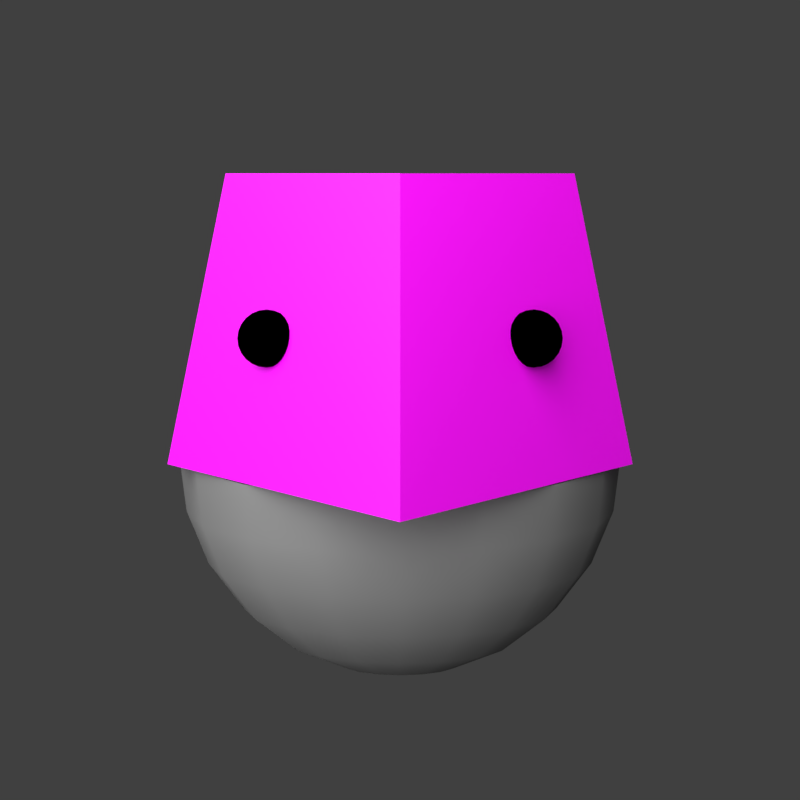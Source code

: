 # Source: PseudoBot01.blend  (saved by Blender 2.80.75; exported with 4.5.12 LTS)
import bpy
from mathutils import Matrix  # noqa: F401  (used for matrix-valued properties, if any)

bpy.ops.wm.read_factory_settings(use_empty=True)
scene = bpy.context.scene
scene.name = 'Scene'

# ---- collections
col_collection_1 = bpy.data.collections.new('Collection 1'); scene.collection.children.link(col_collection_1)
col_collection_1.hide_render = True
col_collection_1.hide_viewport = True
col_collection_5 = bpy.data.collections.new('Collection 5'); scene.collection.children.link(col_collection_5)

# ---- images (referenced by path relative to the original .blend; pixels are not part of the script)
import os
ASSET_DIR = os.environ.get("B2B_ASSET_DIR", "")  # directory of the original .blend (textures are referenced by path, not embedded)
HERE = os.path.dirname(os.path.abspath(__file__))  # packed textures are extracted next to this script under _unpacked/

def load_image(name, relpath, width, height, colorspace="sRGB"):
    """Load a texture the original file referenced (path relative to the .blend, or extracted next to this script)."""
    p = next((c for c in (os.path.join(HERE, relpath), os.path.join(ASSET_DIR, relpath)) if relpath and os.path.exists(c)), "")
    if p:
        img = bpy.data.images.load(p, check_existing=True)
        img.name = name
    else:  # same state as the original file: an image datablock whose file is absent (Cycles renders it pink)
        img = bpy.data.images.new(name, width, height)
        img.source = "FILE"
        img.filepath = "//" + (relpath or name)
    img.colorspace_settings.name = colorspace
    return img
img_texture_head_png = load_image('texture_head.png', 'texture_head.png', 1024, 1024, 'sRGB')

# ---- materials (node trees are filled in below, after node groups)
mat_material = bpy.data.materials.new('Material')
mat_material.alpha_threshold = 0.0
mat_material.use_transparent_shadow = False
mat_material.roughness = 0.5
mat_material.line_color = (0.0, 0.0, 0.0, 1.0)
mat_black = bpy.data.materials.new('Black')
mat_black.alpha_threshold = 0.0
mat_black.use_transparent_shadow = False
mat_black.diffuse_color = (0.0, 0.0, 0.0, 1.0)
mat_black.roughness = 0.5
mat_jaw = bpy.data.materials.new('Jaw')
mat_jaw.alpha_threshold = 0.0
mat_jaw.use_transparent_shadow = False
mat_jaw.diffuse_color = (0.2529, 0.2529, 0.2529, 1.0)
mat_jaw.roughness = 0.5
mat_head = bpy.data.materials.new('head')
mat_head.alpha_threshold = 0.0
mat_head.use_transparent_shadow = False
mat_head.roughness = 0.5
mat_head.specular_intensity = 0.3634
mat_head.line_color = (0.0, 0.0, 0.0, 1.0)

# ---- material node trees
mat_head.use_nodes = True; mat_head.node_tree.nodes.clear()
_N = mat_head.node_tree.nodes; _L = mat_head.node_tree.links
n0 = _N.new('ShaderNodeOutputMaterial'); n0.name = 'Material Output'; n0.location = (300, 300)
n1 = _N.new('ShaderNodeBsdfPrincipled'); n1.name = 'Principled BSDF'; n1.location = (-16, 340)
n1.distribution = 'GGX'
n1.subsurface_method = 'BURLEY'
n1.inputs[3].default_value = 1.45
n1.inputs[27].default_value = (0.0, 0.0, 0.0, 1.0)
n1.inputs[28].default_value = 1.0
n2 = _N.new('ShaderNodeTexImage'); n2.name = 'Image Texture'; n2.location = (-325, 330)
n2.image = img_texture_head_png
n3 = _N.new('ShaderNodeUVMap'); n3.name = 'UV Map'; n3.location = (-586, 151)
n3.from_instancer = True
_L.new(n1.outputs[0], n0.inputs[0])
_L.new(n2.outputs[0], n1.inputs[0])
_L.new(n3.outputs[0], n2.inputs[0])
n0.is_active_output = True

# ---- world
world_world = bpy.data.worlds.new('World'); scene.world = world_world
world_world.color = (0.05088, 0.05088, 0.05088)
world_world.use_sun_shadow = False
world_world.sun_shadow_jitter_overblur = 0.0
world_world.cycles.sampling_method = 'MANUAL'

# ---- cameras
cam_camera_001 = bpy.data.cameras.new('Camera.001')
cam_camera_001.type = 'ORTHO'
cam_camera_001.ortho_scale = 137.6
cam_camera_001.display_size = 10.0
cam_camera = bpy.data.cameras.new('Camera')
cam_camera.clip_end = 100.0
cam_camera.lens = 35.0
cam_camera.sensor_width = 32.0
cam_camera.sensor_height = 18.0
cam_camera.ortho_scale = 7.314
cam_camera.dof.focus_distance = 0.0
cam_camera.dof.aperture_fstop = 128.0

# ---- lights
light_lamp = bpy.data.lights.new('Lamp', 'POINT')
light_lamp.transmission_factor = 0.0
light_lamp.cutoff_distance = 30.0
light_lamp.energy = 100.0
light_lamp.shadow_buffer_clip_start = 1.001
light_lamp.shadow_soft_size = 0.1
light_lamp.shadow_maximum_resolution = 0.006
light_lamp.use_absolute_resolution = True
light_point = bpy.data.lights.new('Point', 'SUN')
light_point.transmission_factor = 0.0
light_point.angle = 1.571
light_point.energy = 5.0
light_point.shadow_buffer_clip_start = 0.5
light_point.shadow_soft_size = 1.0
light_point.shadow_cascade_max_distance = 1000.0

# ---- meshes
me_cube = bpy.data.meshes.new('Cube')
me_cube.from_pydata([(1.0, 1.0, -1.0), (1.0, -1.0, -1.0), (-1.0, -1.0, -1.0), (-1.0, 1.0, -1.0), (1.0, 1.0, 1.0), (1.0, -1.0, 1.0), (-1.0, -1.0, 1.0), (-1.0, 1.0, 1.0)], [], [(0, 1, 2, 3), (4, 7, 6, 5), (0, 4, 5, 1), (1, 5, 6, 2), (2, 6, 7, 3), (4, 0, 3, 7)])
me_cube.materials.append(mat_material)
me_cube.use_remesh_preserve_volume = False
me_cube.use_remesh_preserve_attributes = False
me_cube.use_mirror_vertex_groups = False
me_cube.update()
me_sphere_003 = bpy.data.meshes.new('Sphere.003')
me_sphere_003.from_pydata([(0.0, 1.294, 4.83), (0.0, 2.5, 4.33), (0.0, 3.536, 3.536), (0.0, 4.33, 2.5), (0.0, 5.0, 3.775e-07), (0.0, 3.536, -3.536), (0.0, 1.947e-06, -5.0), (-9.735e-07, 2.609e-07, 5.0), (0.647, 1.121, 4.83), (1.25, 2.165, 4.33), (1.768, 3.062, 3.536), (2.165, 3.75, 2.5), (2.415, 4.183, 1.294), (2.5, 4.33, 3.775e-07), (2.415, 4.183, -1.294), (2.165, 3.75, -2.5), (1.768, 3.062, -3.536), (1.25, 2.165, -4.33), (0.647, 1.121, -4.83), (1.121, 0.647, 4.83), (2.165, 1.25, 4.33), (3.062, 1.768, 3.536), (3.75, 2.165, 2.5), (4.183, 2.415, 1.294), (4.33, 2.5, 3.775e-07), (4.183, 2.415, -1.294), (3.75, 2.165, -2.5), (3.062, 1.768, -3.536), (2.165, 1.25, -4.33), (1.121, 0.647, -4.83), (1.294, 1.811e-06, 4.83), (2.5, 1.811e-06, 4.33), (3.536, 1.811e-06, 3.536), (4.33, 1.811e-06, 2.5), (4.83, 1.93e-06, 1.294), (5.0, 1.93e-06, 3.775e-07), (4.83, 1.93e-06, -1.294), (4.33, 1.691e-06, -2.5), (3.536, 1.691e-06, -3.536), (2.5, 1.811e-06, -4.33), (1.294, 1.87e-06, -4.83), (1.121, -0.647, 4.83), (2.165, -1.25, 4.33), (3.062, -1.768, 3.536), (3.75, -2.165, 2.5), (4.183, -2.415, 1.294), (4.33, -2.5, 3.775e-07), (4.183, -2.415, -1.294), (3.75, -2.165, -2.5), (3.062, -1.768, -3.536), (2.165, -1.25, -4.33), (1.121, -0.647, -4.83), (0.647, -1.121, 4.83), (1.25, -2.165, 4.33), (1.768, -3.062, 3.536), (2.165, -3.75, 2.5), (2.415, -4.183, 1.294), (2.5, -4.33, 3.775e-07), (2.415, -4.183, -1.294), (2.165, -3.75, -2.5), (1.768, -3.062, -3.536), (1.25, -2.165, -4.33), (0.647, -1.121, -4.83), (-1.391e-07, -1.294, 4.83), (-1.986e-08, -2.5, 4.33), (-1.391e-07, -3.536, 3.536), (-2.583e-07, -4.33, 2.5), (-1.986e-08, -4.83, 1.294), (-1.986e-08, -5.0, 3.775e-07), (-1.986e-08, -4.83, -1.294), (-3.775e-07, -4.33, -2.5), (-2.583e-07, -3.536, -3.536), (-1.986e-08, -2.5, -4.33), (-1.391e-07, -1.294, -4.83), (-0.647, -1.121, 4.83), (-1.25, -2.165, 4.33), (-1.768, -3.062, 3.536), (-2.165, -3.75, 2.5), (-2.415, -4.183, 1.294), (-2.5, -4.33, 3.775e-07), (-2.415, -4.183, -1.294), (-2.165, -3.75, -2.5), (-1.768, -3.062, -3.536), (-1.25, -2.165, -4.33), (-0.647, -1.121, -4.83), (-1.121, -0.647, 4.83), (-2.165, -1.25, 4.33), (-3.062, -1.768, 3.536), (-3.75, -2.165, 2.5), (-4.183, -2.415, 1.294), (-4.33, -2.5, 3.775e-07), (-4.183, -2.415, -1.294), (-3.75, -2.165, -2.5), (-3.062, -1.768, -3.536), (-2.165, -1.25, -4.33), (-1.121, -0.647, -4.83), (-1.294, 2.109e-06, 4.83), (-2.5, 1.811e-06, 4.33), (-3.536, 1.93e-06, 3.536), (-4.33, 2.168e-06, 2.5), (-4.83, 2.168e-06, 1.294), (-5.0, 1.93e-06, 3.775e-07), (-4.83, 2.168e-06, -1.294), (-4.33, 2.168e-06, -2.5), (-3.536, 2.287e-06, -3.536), (-2.5, 1.93e-06, -4.33), (-1.294, 2.049e-06, -4.83), (-1.121, 0.647, 4.83), (-2.165, 1.25, 4.33), (-3.062, 1.768, 3.536), (-3.75, 2.165, 2.5), (-4.183, 2.415, 1.294), (-4.33, 2.5, 3.775e-07), (-4.183, 2.415, -1.294), (-3.75, 2.165, -2.5), (-3.062, 1.768, -3.536), (-2.165, 1.25, -4.33), (-1.121, 0.647, -4.83), (-0.647, 1.121, 4.83), (-1.25, 2.165, 4.33), (-1.768, 3.062, 3.536), (-2.165, 3.75, 2.5), (-2.415, 4.183, 1.294), (-2.5, 4.33, 3.775e-07), (-2.415, 4.183, -1.294), (-2.165, 3.75, -2.5), (-1.768, 3.062, -3.536), (-1.25, 2.165, -4.33), (-0.647, 1.121, -4.83), (2.186e-07, 4.83, 1.294), (2.186e-07, 4.83, -1.294), (4.57e-07, 4.33, -2.5), (-1.986e-08, 2.5, -4.33), (1.59e-07, 1.294, -4.83)], [], [(2, 1, 9, 10), (132, 5, 16, 17), (130, 4, 13, 14), (3, 2, 10, 11), (133, 132, 17, 18), (0, 7, 8), (131, 130, 14, 15), (129, 3, 11, 12), (6, 133, 18), (1, 0, 8, 9), (5, 131, 15, 16), (4, 129, 12, 13), (8, 7, 19), (15, 14, 25, 26), (12, 11, 22, 23), (6, 18, 29), (9, 8, 19, 20), (16, 15, 26, 27), (13, 12, 23, 24), (10, 9, 20, 21), (17, 16, 27, 28), (14, 13, 24, 25), (11, 10, 21, 22), (18, 17, 28, 29), (28, 27, 38, 39), (25, 24, 35, 36), (22, 21, 32, 33), (29, 28, 39, 40), (19, 7, 30), (26, 25, 36, 37), (23, 22, 33, 34), (6, 29, 40), (20, 19, 30, 31), (27, 26, 37, 38), (24, 23, 34, 35), (21, 20, 31, 32), (31, 30, 41, 42), (38, 37, 48, 49), (35, 34, 45, 46), (32, 31, 42, 43), (39, 38, 49, 50), (36, 35, 46, 47), (33, 32, 43, 44), (40, 39, 50, 51), (30, 7, 41), (37, 36, 47, 48), (34, 33, 44, 45), (6, 40, 51), (51, 50, 61, 62), (41, 7, 52), (48, 47, 58, 59), (45, 44, 55, 56), (6, 51, 62), (42, 41, 52, 53), (49, 48, 59, 60), (46, 45, 56, 57), (43, 42, 53, 54), (50, 49, 60, 61), (47, 46, 57, 58), (44, 43, 54, 55), (54, 53, 64, 65), (61, 60, 71, 72), (58, 57, 68, 69), (55, 54, 65, 66), (62, 61, 72, 73), (52, 7, 63), (59, 58, 69, 70), (56, 55, 66, 67), (6, 62, 73), (53, 52, 63, 64), (60, 59, 70, 71), (57, 56, 67, 68), (6, 73, 84), (64, 63, 74, 75), (71, 70, 81, 82), (68, 67, 78, 79), (65, 64, 75, 76), (72, 71, 82, 83), (69, 68, 79, 80), (66, 65, 76, 77), (73, 72, 83, 84), (63, 7, 74), (70, 69, 80, 81), (67, 66, 77, 78), (77, 76, 87, 88), (84, 83, 94, 95), (74, 7, 85), (81, 80, 91, 92), (78, 77, 88, 89), (6, 84, 95), (75, 74, 85, 86), (82, 81, 92, 93), (79, 78, 89, 90), (76, 75, 86, 87), (83, 82, 93, 94), (80, 79, 90, 91), (87, 86, 97, 98), (94, 93, 104, 105), (91, 90, 101, 102), (88, 87, 98, 99), (95, 94, 105, 106), (85, 7, 96), (92, 91, 102, 103), (89, 88, 99, 100), (6, 95, 106), (86, 85, 96, 97), (93, 92, 103, 104), (90, 89, 100, 101), (100, 99, 110, 111), (6, 106, 117), (97, 96, 107, 108), (104, 103, 114, 115), (101, 100, 111, 112), (98, 97, 108, 109), (105, 104, 115, 116), (102, 101, 112, 113), (99, 98, 109, 110), (106, 105, 116, 117), (96, 7, 107), (103, 102, 113, 114), (110, 109, 120, 121), (117, 116, 127, 128), (107, 7, 118), (114, 113, 124, 125), (111, 110, 121, 122), (6, 117, 128), (108, 107, 118, 119), (115, 114, 125, 126), (112, 111, 122, 123), (109, 108, 119, 120), (116, 115, 126, 127), (113, 112, 123, 124), (123, 122, 129, 4), (120, 119, 1, 2), (127, 126, 5, 132), (124, 123, 4, 130), (121, 120, 2, 3), (128, 127, 132, 133), (118, 7, 0), (125, 124, 130, 131), (122, 121, 3, 129), (6, 128, 133), (119, 118, 0, 1), (126, 125, 131, 5)])
me_sphere_003.polygons.foreach_set('use_smooth', [True] * 144)
me_sphere_003.materials.append(mat_black)
me_sphere_003.use_remesh_preserve_volume = False
me_sphere_003.use_remesh_preserve_attributes = False
me_sphere_003.use_mirror_vertex_groups = False
me_sphere_003.update()
me_sphere_002 = bpy.data.meshes.new('Sphere.002')
me_sphere_002.from_pydata([(0.0, 1.294, 4.83), (0.0, 2.5, 4.33), (0.0, 3.536, 3.536), (0.0, 4.33, 2.5), (0.0, 5.0, 3.775e-07), (0.0, 3.536, -3.536), (0.0, 1.947e-06, -5.0), (-9.735e-07, 2.609e-07, 5.0), (0.647, 1.121, 4.83), (1.25, 2.165, 4.33), (1.768, 3.062, 3.536), (2.165, 3.75, 2.5), (2.415, 4.183, 1.294), (2.5, 4.33, 3.775e-07), (2.415, 4.183, -1.294), (2.165, 3.75, -2.5), (1.768, 3.062, -3.536), (1.25, 2.165, -4.33), (0.647, 1.121, -4.83), (1.121, 0.647, 4.83), (2.165, 1.25, 4.33), (3.062, 1.768, 3.536), (3.75, 2.165, 2.5), (4.183, 2.415, 1.294), (4.33, 2.5, 3.775e-07), (4.183, 2.415, -1.294), (3.75, 2.165, -2.5), (3.062, 1.768, -3.536), (2.165, 1.25, -4.33), (1.121, 0.647, -4.83), (1.294, 1.811e-06, 4.83), (2.5, 1.811e-06, 4.33), (3.536, 1.811e-06, 3.536), (4.33, 1.811e-06, 2.5), (4.83, 1.93e-06, 1.294), (5.0, 1.93e-06, 3.775e-07), (4.83, 1.93e-06, -1.294), (4.33, 1.691e-06, -2.5), (3.536, 1.691e-06, -3.536), (2.5, 1.811e-06, -4.33), (1.294, 1.87e-06, -4.83), (1.121, -0.647, 4.83), (2.165, -1.25, 4.33), (3.062, -1.768, 3.536), (3.75, -2.165, 2.5), (4.183, -2.415, 1.294), (4.33, -2.5, 3.775e-07), (4.183, -2.415, -1.294), (3.75, -2.165, -2.5), (3.062, -1.768, -3.536), (2.165, -1.25, -4.33), (1.121, -0.647, -4.83), (0.647, -1.121, 4.83), (1.25, -2.165, 4.33), (1.768, -3.062, 3.536), (2.165, -3.75, 2.5), (2.415, -4.183, 1.294), (2.5, -4.33, 3.775e-07), (2.415, -4.183, -1.294), (2.165, -3.75, -2.5), (1.768, -3.062, -3.536), (1.25, -2.165, -4.33), (0.647, -1.121, -4.83), (-1.391e-07, -1.294, 4.83), (-1.986e-08, -2.5, 4.33), (-1.391e-07, -3.536, 3.536), (-2.583e-07, -4.33, 2.5), (-1.986e-08, -4.83, 1.294), (-1.986e-08, -5.0, 3.775e-07), (-1.986e-08, -4.83, -1.294), (-3.775e-07, -4.33, -2.5), (-2.583e-07, -3.536, -3.536), (-1.986e-08, -2.5, -4.33), (-1.391e-07, -1.294, -4.83), (-0.647, -1.121, 4.83), (-1.25, -2.165, 4.33), (-1.768, -3.062, 3.536), (-2.165, -3.75, 2.5), (-2.415, -4.183, 1.294), (-2.5, -4.33, 3.775e-07), (-2.415, -4.183, -1.294), (-2.165, -3.75, -2.5), (-1.768, -3.062, -3.536), (-1.25, -2.165, -4.33), (-0.647, -1.121, -4.83), (-1.121, -0.647, 4.83), (-2.165, -1.25, 4.33), (-3.062, -1.768, 3.536), (-3.75, -2.165, 2.5), (-4.183, -2.415, 1.294), (-4.33, -2.5, 3.775e-07), (-4.183, -2.415, -1.294), (-3.75, -2.165, -2.5), (-3.062, -1.768, -3.536), (-2.165, -1.25, -4.33), (-1.121, -0.647, -4.83), (-1.294, 2.109e-06, 4.83), (-2.5, 1.811e-06, 4.33), (-3.536, 1.93e-06, 3.536), (-4.33, 2.168e-06, 2.5), (-4.83, 2.168e-06, 1.294), (-5.0, 1.93e-06, 3.775e-07), (-4.83, 2.168e-06, -1.294), (-4.33, 2.168e-06, -2.5), (-3.536, 2.287e-06, -3.536), (-2.5, 1.93e-06, -4.33), (-1.294, 2.049e-06, -4.83), (-1.121, 0.647, 4.83), (-2.165, 1.25, 4.33), (-3.062, 1.768, 3.536), (-3.75, 2.165, 2.5), (-4.183, 2.415, 1.294), (-4.33, 2.5, 3.775e-07), (-4.183, 2.415, -1.294), (-3.75, 2.165, -2.5), (-3.062, 1.768, -3.536), (-2.165, 1.25, -4.33), (-1.121, 0.647, -4.83), (-0.647, 1.121, 4.83), (-1.25, 2.165, 4.33), (-1.768, 3.062, 3.536), (-2.165, 3.75, 2.5), (-2.415, 4.183, 1.294), (-2.5, 4.33, 3.775e-07), (-2.415, 4.183, -1.294), (-2.165, 3.75, -2.5), (-1.768, 3.062, -3.536), (-1.25, 2.165, -4.33), (-0.647, 1.121, -4.83), (2.186e-07, 4.83, 1.294), (2.186e-07, 4.83, -1.294), (4.57e-07, 4.33, -2.5), (-1.986e-08, 2.5, -4.33), (1.59e-07, 1.294, -4.83)], [], [(2, 1, 9, 10), (132, 5, 16, 17), (130, 4, 13, 14), (3, 2, 10, 11), (133, 132, 17, 18), (0, 7, 8), (131, 130, 14, 15), (129, 3, 11, 12), (6, 133, 18), (1, 0, 8, 9), (5, 131, 15, 16), (4, 129, 12, 13), (8, 7, 19), (15, 14, 25, 26), (12, 11, 22, 23), (6, 18, 29), (9, 8, 19, 20), (16, 15, 26, 27), (13, 12, 23, 24), (10, 9, 20, 21), (17, 16, 27, 28), (14, 13, 24, 25), (11, 10, 21, 22), (18, 17, 28, 29), (28, 27, 38, 39), (25, 24, 35, 36), (22, 21, 32, 33), (29, 28, 39, 40), (19, 7, 30), (26, 25, 36, 37), (23, 22, 33, 34), (6, 29, 40), (20, 19, 30, 31), (27, 26, 37, 38), (24, 23, 34, 35), (21, 20, 31, 32), (31, 30, 41, 42), (38, 37, 48, 49), (35, 34, 45, 46), (32, 31, 42, 43), (39, 38, 49, 50), (36, 35, 46, 47), (33, 32, 43, 44), (40, 39, 50, 51), (30, 7, 41), (37, 36, 47, 48), (34, 33, 44, 45), (6, 40, 51), (51, 50, 61, 62), (41, 7, 52), (48, 47, 58, 59), (45, 44, 55, 56), (6, 51, 62), (42, 41, 52, 53), (49, 48, 59, 60), (46, 45, 56, 57), (43, 42, 53, 54), (50, 49, 60, 61), (47, 46, 57, 58), (44, 43, 54, 55), (54, 53, 64, 65), (61, 60, 71, 72), (58, 57, 68, 69), (55, 54, 65, 66), (62, 61, 72, 73), (52, 7, 63), (59, 58, 69, 70), (56, 55, 66, 67), (6, 62, 73), (53, 52, 63, 64), (60, 59, 70, 71), (57, 56, 67, 68), (6, 73, 84), (64, 63, 74, 75), (71, 70, 81, 82), (68, 67, 78, 79), (65, 64, 75, 76), (72, 71, 82, 83), (69, 68, 79, 80), (66, 65, 76, 77), (73, 72, 83, 84), (63, 7, 74), (70, 69, 80, 81), (67, 66, 77, 78), (77, 76, 87, 88), (84, 83, 94, 95), (74, 7, 85), (81, 80, 91, 92), (78, 77, 88, 89), (6, 84, 95), (75, 74, 85, 86), (82, 81, 92, 93), (79, 78, 89, 90), (76, 75, 86, 87), (83, 82, 93, 94), (80, 79, 90, 91), (87, 86, 97, 98), (94, 93, 104, 105), (91, 90, 101, 102), (88, 87, 98, 99), (95, 94, 105, 106), (85, 7, 96), (92, 91, 102, 103), (89, 88, 99, 100), (6, 95, 106), (86, 85, 96, 97), (93, 92, 103, 104), (90, 89, 100, 101), (100, 99, 110, 111), (6, 106, 117), (97, 96, 107, 108), (104, 103, 114, 115), (101, 100, 111, 112), (98, 97, 108, 109), (105, 104, 115, 116), (102, 101, 112, 113), (99, 98, 109, 110), (106, 105, 116, 117), (96, 7, 107), (103, 102, 113, 114), (110, 109, 120, 121), (117, 116, 127, 128), (107, 7, 118), (114, 113, 124, 125), (111, 110, 121, 122), (6, 117, 128), (108, 107, 118, 119), (115, 114, 125, 126), (112, 111, 122, 123), (109, 108, 119, 120), (116, 115, 126, 127), (113, 112, 123, 124), (123, 122, 129, 4), (120, 119, 1, 2), (127, 126, 5, 132), (124, 123, 4, 130), (121, 120, 2, 3), (128, 127, 132, 133), (118, 7, 0), (125, 124, 130, 131), (122, 121, 3, 129), (6, 128, 133), (119, 118, 0, 1), (126, 125, 131, 5)])
me_sphere_002.polygons.foreach_set('use_smooth', [True] * 144)
me_sphere_002.materials.append(mat_black)
me_sphere_002.use_remesh_preserve_volume = False
me_sphere_002.use_remesh_preserve_attributes = False
me_sphere_002.use_mirror_vertex_groups = False
me_sphere_002.update()
me_sphere_001 = bpy.data.meshes.new('Sphere.001')
me_sphere_001.from_pydata([(0.0, 0.0, 0.0), (0.0, 38.0, 2.869e-06), (0.0, 36.71, -9.835), (0.0, 32.91, -19.0), (0.0, 26.87, -26.87), (0.0, 19.0, -32.91), (0.0, 9.835, -36.71), (0.0, 1.48e-05, -38.0), (14.54, 35.11, 2.869e-06), (14.05, 33.91, -9.835), (12.59, 30.4, -19.0), (10.28, 24.82, -26.87), (7.271, 17.55, -32.91), (3.764, 9.086, -36.71), (26.87, 26.87, 2.869e-06), (25.95, 25.95, -9.835), (23.27, 23.27, -19.0), (19.0, 19.0, -26.87), (13.44, 13.44, -32.91), (6.954, 6.954, -36.71), (35.11, 14.54, 2.869e-06), (33.91, 14.05, -9.835), (30.4, 12.59, -19.0), (24.82, 10.28, -26.87), (17.55, 7.271, -32.91), (9.086, 3.764, -36.71), (38.0, 8.756e-06, 2.869e-06), (36.71, 1.066e-05, -9.835), (32.91, 1.066e-05, -19.0), (26.87, 1.257e-05, -26.87), (19.0, 1.162e-05, -32.91), (9.835, 1.352e-05, -36.71), (35.11, -14.54, 2.869e-06), (33.91, -14.05, -9.835), (30.4, -12.59, -19.0), (24.82, -10.28, -26.87), (17.55, -7.271, -32.91), (9.086, -3.764, -36.71), (26.87, -26.87, 2.869e-06), (25.95, -25.95, -9.835), (23.27, -23.27, -19.0), (19.0, -19.0, -26.87), (13.44, -13.44, -32.91), (6.954, -6.954, -36.71), (14.54, -35.11, 2.869e-06), (14.05, -33.91, -9.835), (12.59, -30.4, -19.0), (10.28, -24.82, -26.87), (7.271, -17.55, -32.91), (3.764, -9.086, -36.71), (-1.138e-05, -38.0, 2.869e-06), (-8.524e-06, -36.71, -9.835), (-5.663e-06, -32.91, -19.0), (-2.802e-06, -26.87, -26.87), (-6.617e-06, -19.0, -32.91), (-3.279e-06, -9.835, -36.71), (-14.54, -35.11, 2.869e-06), (-14.05, -33.91, -9.835), (-12.59, -30.4, -19.0), (-10.28, -24.82, -26.87), (-7.271, -17.55, -32.91), (-3.764, -9.086, -36.71), (-26.87, -26.87, 2.869e-06), (-25.95, -25.95, -9.835), (-23.27, -23.27, -19.0), (-19.0, -19.0, -26.87), (-13.44, -13.44, -32.91), (-6.954, -6.954, -36.71), (-35.11, -14.54, 2.869e-06), (-33.91, -14.05, -9.835), (-30.4, -12.59, -19.0), (-24.82, -10.28, -26.87), (-17.55, -7.271, -32.91), (-9.086, -3.764, -36.71), (-38.0, 2.974e-05, 2.869e-06), (-36.71, 2.783e-05, -9.835), (-32.91, 2.688e-05, -19.0), (-26.87, 2.211e-05, -26.87), (-19.0, 2.449e-05, -32.91), (-9.835, 1.901e-05, -36.71), (-35.11, 14.54, 2.869e-06), (-33.91, 14.05, -9.835), (-30.4, 12.59, -19.0), (-24.82, 10.28, -26.87), (-17.55, 7.271, -32.91), (-9.086, 3.764, -36.71), (-26.87, 26.87, 2.869e-06), (-25.95, 25.95, -9.835), (-23.27, 23.27, -19.0), (-19.0, 19.0, -26.87), (-13.44, 13.44, -32.91), (-6.954, 6.954, -36.71), (-14.54, 35.11, 2.869e-06), (-14.05, 33.91, -9.835), (-12.59, 30.4, -19.0), (-10.28, 24.82, -26.87), (-7.271, 17.55, -32.91), (-3.764, 9.086, -36.71)], [], [(7, 6, 13), (4, 3, 10, 11), (1, 0, 8), (5, 4, 11, 12), (2, 1, 8, 9), (6, 5, 12, 13), (3, 2, 9, 10), (12, 11, 17, 18), (9, 8, 14, 15), (13, 12, 18, 19), (10, 9, 15, 16), (7, 13, 19), (11, 10, 16, 17), (8, 0, 14), (17, 16, 22, 23), (14, 0, 20), (18, 17, 23, 24), (15, 14, 20, 21), (19, 18, 24, 25), (16, 15, 21, 22), (7, 19, 25), (25, 24, 30, 31), (22, 21, 27, 28), (7, 25, 31), (23, 22, 28, 29), (20, 0, 26), (24, 23, 29, 30), (21, 20, 26, 27), (30, 29, 35, 36), (27, 26, 32, 33), (31, 30, 36, 37), (28, 27, 33, 34), (7, 31, 37), (29, 28, 34, 35), (26, 0, 32), (7, 37, 43), (35, 34, 40, 41), (32, 0, 38), (36, 35, 41, 42), (33, 32, 38, 39), (37, 36, 42, 43), (34, 33, 39, 40), (43, 42, 48, 49), (40, 39, 45, 46), (7, 43, 49), (41, 40, 46, 47), (38, 0, 44), (42, 41, 47, 48), (39, 38, 44, 45), (48, 47, 53, 54), (45, 44, 50, 51), (49, 48, 54, 55), (46, 45, 51, 52), (7, 49, 55), (47, 46, 52, 53), (44, 0, 50), (7, 55, 61), (53, 52, 58, 59), (50, 0, 56), (54, 53, 59, 60), (51, 50, 56, 57), (55, 54, 60, 61), (52, 51, 57, 58), (61, 60, 66, 67), (58, 57, 63, 64), (7, 61, 67), (59, 58, 64, 65), (56, 0, 62), (60, 59, 65, 66), (57, 56, 62, 63), (62, 0, 68), (66, 65, 71, 72), (63, 62, 68, 69), (67, 66, 72, 73), (64, 63, 69, 70), (7, 67, 73), (65, 64, 70, 71), (7, 73, 79), (71, 70, 76, 77), (68, 0, 74), (72, 71, 77, 78), (69, 68, 74, 75), (73, 72, 78, 79), (70, 69, 75, 76), (75, 74, 80, 81), (79, 78, 84, 85), (76, 75, 81, 82), (7, 79, 85), (77, 76, 82, 83), (74, 0, 80), (78, 77, 83, 84), (80, 0, 86), (84, 83, 89, 90), (81, 80, 86, 87), (85, 84, 90, 91), (82, 81, 87, 88), (7, 85, 91), (83, 82, 88, 89), (88, 87, 93, 94), (7, 91, 97), (89, 88, 94, 95), (86, 0, 92), (90, 89, 95, 96), (87, 86, 92, 93), (91, 90, 96, 97), (93, 92, 1, 2), (97, 96, 5, 6), (94, 93, 2, 3), (7, 97, 6), (95, 94, 3, 4), (92, 0, 1), (96, 95, 4, 5)])
me_sphere_001.polygons.foreach_set('use_smooth', [True] * 112)
_k = {(1, 8): 1.0, (8, 14): 1.0, (14, 20): 1.0, (20, 26): 1.0, (26, 32): 1.0, (32, 38): 1.0, (38, 44): 1.0, (44, 50): 1.0, (50, 56): 1.0, (56, 62): 1.0, (62, 68): 1.0, (68, 74): 1.0, (74, 80): 1.0, (80, 86): 1.0, (86, 92): 1.0, (1, 92): 1.0}
me_sphere_001.attributes.new('crease_edge', 'FLOAT', 'EDGE').data.foreach_set('value', [_k.get((min(e.vertices), max(e.vertices)), 0.0) for e in me_sphere_001.edges])
me_sphere_001.materials.append(mat_jaw)
me_sphere_001.use_remesh_preserve_volume = False
me_sphere_001.use_remesh_preserve_attributes = False
me_sphere_001.use_mirror_vertex_groups = False
me_sphere_001.update()
me_cube_002 = bpy.data.meshes.new('Cube.002')
me_cube_002.from_pydata([(10.0, 40.0, 0.0), (10.0, -40.0, 0.0), (-40.0, -38.0, 10.0), (-40.0, 38.0, 10.0), (10.0, 30.0, 50.0), (10.0, -30.0, 50.0), (-30.0, -30.0, 50.0), (-30.0, 30.0, 50.0), (60.0, 0.0, -10.0), (30.0, 0.0, 50.0)], [], [(6, 3, 2), (8, 0, 4), (1, 6, 2), (5, 7, 6), (0, 7, 4), (8, 1, 0), (5, 9, 4), (2, 0, 1), (6, 7, 3), (1, 8, 5), (1, 5, 6), (5, 4, 7), (0, 3, 7), (9, 8, 4), (2, 3, 0), (8, 9, 5)])
me_cube_002.polygons.foreach_set('use_smooth', [1, 1, 1, 1, 1, 0, 1, 0, 1, 1, 1, 1, 1, 1, 0, 1])
_k = set([(0, 4), (1, 5)])
me_cube_002.attributes.new('sharp_edge', 'BOOLEAN', 'EDGE').data.foreach_set('value', [ (min(e.vertices), max(e.vertices)) in _k for e in me_cube_002.edges])
_k = {(1, 8): 1.0, (0, 3): 1.0, (0, 4): 1.0, (1, 2): 1.0, (1, 5): 1.0, (2, 6): 1.0, (3, 7): 1.0, (5, 9): 1.0, (4, 7): 1.0, (5, 6): 1.0, (0, 8): 1.0, (4, 9): 1.0, (6, 7): 1.0, (8, 9): 1.0, (2, 3): 1.0}
me_cube_002.attributes.new('crease_edge', 'FLOAT', 'EDGE').data.foreach_set('value', [_k.get((min(e.vertices), max(e.vertices)), 0.0) for e in me_cube_002.edges])
_uv = me_cube_002.uv_layers.new(name='UVMap')
_uv.uv.foreach_set('vector', [0.6561, 0.7876, 0.9931, 0.9919, 0.6165, 0.9919, 0.3048, 0.4155, 0.3048, 0.7366, 0.05252, 0.7505, 0.6302, 0.6687, 0.4223, 0.424, 0.6302, 0.4158, 0.6561, 0.5894, 0.9534, 0.7876, 0.6561, 0.7876, 0.3048, 0.7366, 0.06337, 0.9484, 0.05252, 0.7505, 0.5259, 0.2109, 0.2732, 0.4091, 0.2732, 0.01269, 0.6561, 0.5894, 0.8048, 0.4903, 0.9534, 0.5894, 0.0205, 0.3992, 0.2732, 0.01269, 0.2732, 0.4091, 0.6561, 0.7876, 0.9534, 0.7876, 0.9931, 0.9919, 0.6302, 0.6687, 0.5834, 0.9864, 0.3826, 0.6182, 0.6302, 0.6687, 0.3826, 0.6182, 0.4223, 0.424, 0.6561, 0.5894, 0.9534, 0.5894, 0.9534, 0.7876, 0.3048, 0.7366, 0.2679, 0.9868, 0.06337, 0.9484, 0.01375, 0.5761, 0.3048, 0.4155, 0.05252, 0.7505, 0.0205, 0.3992, 0.0205, 0.0226, 0.2732, 0.01269, 0.5834, 0.9864, 0.3189, 0.7851, 0.3826, 0.6182])
me_cube_002.materials.append(mat_head)
me_cube_002.use_remesh_preserve_volume = False
me_cube_002.use_remesh_preserve_attributes = False
me_cube_002.use_mirror_vertex_groups = False
me_cube_002.update()

# ---- objects
ob_camera_001 = bpy.data.objects.new('Camera.001', cam_camera_001)
ob_cube = bpy.data.objects.new('Cube', me_cube)
ob_lamp = bpy.data.objects.new('Lamp', light_lamp)
ob_camera = bpy.data.objects.new('Camera', cam_camera)
ob_point = bpy.data.objects.new('Point', light_point)
ob_righteye = bpy.data.objects.new('RightEye', me_sphere_003)
ob_lefteye = bpy.data.objects.new('LeftEye', me_sphere_002)
ob_jaw = bpy.data.objects.new('Jaw', me_sphere_001)
ob_head = bpy.data.objects.new('Head', me_cube_002)

# ---- transforms, parenting, visibility, modifiers, constraints
ob_camera_001.location = (428.3, -0.0007921, 9.342)
ob_camera_001.rotation_euler = (1.571, -1.391e-07, 7.854)
ob_camera_001.scale = (8.254, 8.254, 8.254)
ob_camera_001.lineart.crease_threshold = 0.0
ob_cube.location = (0.0, 0.0, 0.0)
ob_cube.lock_rotations_4d = False
ob_cube.empty_display_type = 'ARROWS'
ob_cube.lineart.crease_threshold = 0.0
ob_lamp.location = (4.076, 1.005, 5.904)
ob_lamp.rotation_euler = (0.6503, 0.05522, 1.866)
ob_lamp.lock_rotations_4d = False
ob_lamp.empty_display_type = 'ARROWS'
ob_lamp.color = (0.0, 0.0, 0.0, 0.0)
ob_lamp.lineart.crease_threshold = 0.0
ob_camera.location = (7.481, -6.508, 5.344)
ob_camera.rotation_euler = (1.109, 0.0, 0.8149)
ob_camera.lock_rotations_4d = False
ob_camera.empty_display_type = 'ARROWS'
ob_camera.color = (0.0, 0.0, 0.0, 0.0)
ob_camera.display_type = 'WIRE'
ob_camera.lineart.crease_threshold = 0.0
ob_point.location = (218.1, -129.5, 117.8)
ob_point.rotation_euler = (1.103, -0.3316, 7.571)
ob_point.lineart.crease_threshold = 0.0
ob_righteye.location = (27.0, -23.0, 20.0)
ob_righteye.lineart.crease_threshold = 0.0
ob_lefteye.location = (27.0, 23.0, 20.0)
ob_lefteye.lineart.crease_threshold = 0.0
ob_jaw.location = (0.0, 0.0, 0.0)
ob_jaw.rotation_euler = (0.0, 0.192, 0.0)
ob_jaw.lineart.crease_threshold = 0.0
_m = ob_jaw.modifiers.new('Multires', 'MULTIRES')
_m.uv_smooth = 'PRESERVE_CORNERS'
_m.quality = 3
_m.levels = 1
_m.sculpt_levels = 1
_m.render_levels = 1
_m.show_only_control_edges = False
_m = ob_jaw.modifiers.new('EdgeSplit', 'EDGE_SPLIT')
ob_head.location = (0.0, 0.0, -1.6)
ob_head.lock_rotations_4d = False
ob_head.empty_display_type = 'ARROWS'
ob_head.lineart.crease_threshold = 0.0
_m = ob_head.modifiers.new('EdgeSplit', 'EDGE_SPLIT')

# ---- collection membership
scene.collection.objects.link(ob_camera_001)
col_collection_1.objects.link(ob_cube)
col_collection_1.objects.link(ob_lamp)
col_collection_1.objects.link(ob_camera)
col_collection_5.objects.link(ob_point)
col_collection_5.objects.link(ob_righteye)
col_collection_5.objects.link(ob_lefteye)
col_collection_5.objects.link(ob_jaw)
col_collection_5.objects.link(ob_head)

# ---- scene / render settings (as saved in the file)
scene.camera = ob_camera_001
scene.frame_start = 1; scene.frame_end = 250; scene.frame_set(1)
scene.render.engine = 'BLENDER_EEVEE_NEXT'
scene.render.resolution_x = 1000
scene.render.resolution_y = 1000
scene.render.dither_intensity = 0.0
scene.render.film_transparent = True
scene.cycles.use_denoising = False
scene.cycles.samples = 128
scene.cycles.sampling_pattern = 'TABULATED_SOBOL'
scene.cycles.use_adaptive_sampling = False
scene.cycles.use_light_tree = False
scene.cycles.blur_glossy = 0.0
scene.cycles.sample_clamp_indirect = 0.0
scene.view_settings.view_transform = 'Standard'
bpy.context.view_layer.update()
